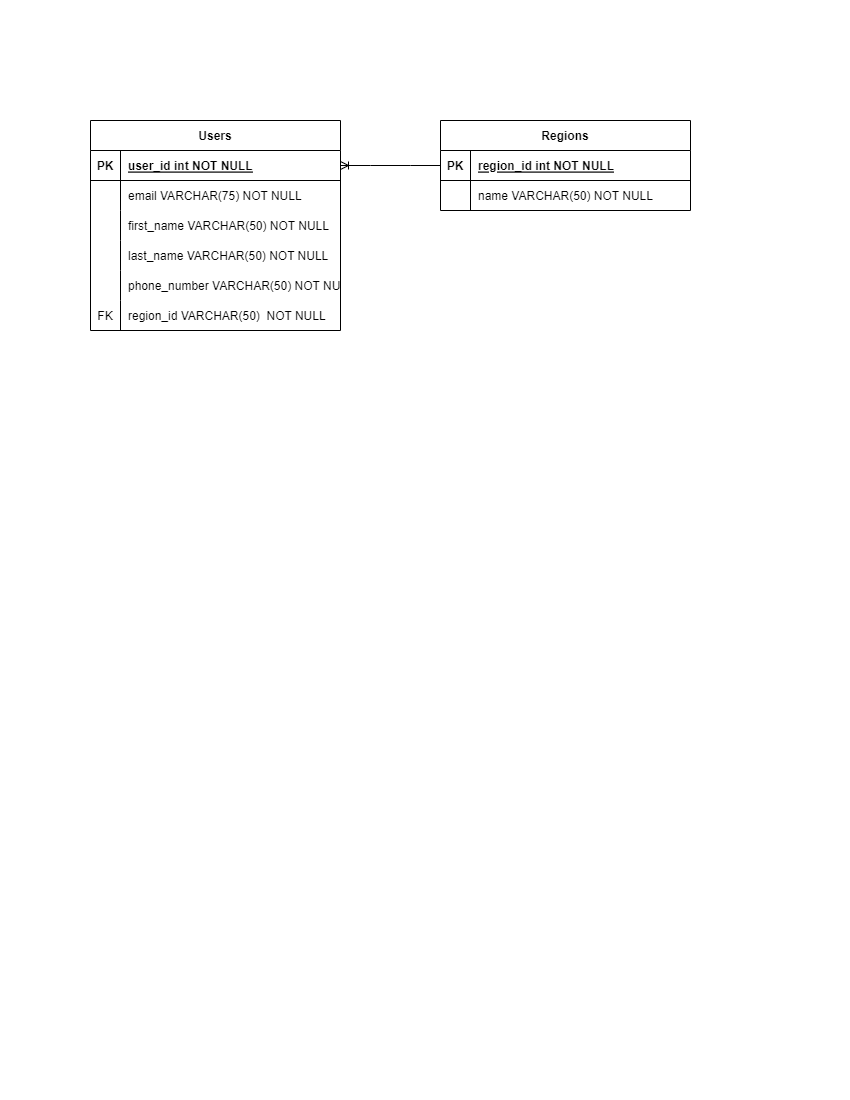

The diagram above was exported from draw.io. Its source (the exported page's mxGraphModel, read from the mxfile embedded in the PNG):
<mxGraphModel dx="1674" dy="836" grid="1" gridSize="10" guides="1" tooltips="1" connect="1" arrows="1" fold="1" page="1" pageScale="1" pageWidth="850" pageHeight="1100" math="0" shadow="0" extFonts="Permanent Marker^https://fonts.googleapis.com/css?family=Permanent+Marker">
  <root>
    <mxCell id="0" />
    <mxCell id="1" parent="0" />
    <mxCell id="C-vyLk0tnHw3VtMMgP7b-2" value="Regions" style="shape=table;startSize=30;container=1;collapsible=1;childLayout=tableLayout;fixedRows=1;rowLines=0;fontStyle=1;align=center;resizeLast=1;" parent="1" vertex="1">
      <mxGeometry x="440" y="120" width="250" height="90" as="geometry" />
    </mxCell>
    <mxCell id="C-vyLk0tnHw3VtMMgP7b-3" value="" style="shape=partialRectangle;collapsible=0;dropTarget=0;pointerEvents=0;fillColor=none;points=[[0,0.5],[1,0.5]];portConstraint=eastwest;top=0;left=0;right=0;bottom=1;" parent="C-vyLk0tnHw3VtMMgP7b-2" vertex="1">
      <mxGeometry y="30" width="250" height="30" as="geometry" />
    </mxCell>
    <mxCell id="C-vyLk0tnHw3VtMMgP7b-4" value="PK" style="shape=partialRectangle;overflow=hidden;connectable=0;fillColor=none;top=0;left=0;bottom=0;right=0;fontStyle=1;" parent="C-vyLk0tnHw3VtMMgP7b-3" vertex="1">
      <mxGeometry width="30" height="30" as="geometry">
        <mxRectangle width="30" height="30" as="alternateBounds" />
      </mxGeometry>
    </mxCell>
    <mxCell id="C-vyLk0tnHw3VtMMgP7b-5" value="region_id int NOT NULL " style="shape=partialRectangle;overflow=hidden;connectable=0;fillColor=none;top=0;left=0;bottom=0;right=0;align=left;spacingLeft=6;fontStyle=5;" parent="C-vyLk0tnHw3VtMMgP7b-3" vertex="1">
      <mxGeometry x="30" width="220" height="30" as="geometry">
        <mxRectangle width="220" height="30" as="alternateBounds" />
      </mxGeometry>
    </mxCell>
    <mxCell id="C-vyLk0tnHw3VtMMgP7b-6" value="" style="shape=partialRectangle;collapsible=0;dropTarget=0;pointerEvents=0;fillColor=none;points=[[0,0.5],[1,0.5]];portConstraint=eastwest;top=0;left=0;right=0;bottom=0;" parent="C-vyLk0tnHw3VtMMgP7b-2" vertex="1">
      <mxGeometry y="60" width="250" height="30" as="geometry" />
    </mxCell>
    <mxCell id="C-vyLk0tnHw3VtMMgP7b-7" value="" style="shape=partialRectangle;overflow=hidden;connectable=0;fillColor=none;top=0;left=0;bottom=0;right=0;" parent="C-vyLk0tnHw3VtMMgP7b-6" vertex="1">
      <mxGeometry width="30" height="30" as="geometry">
        <mxRectangle width="30" height="30" as="alternateBounds" />
      </mxGeometry>
    </mxCell>
    <mxCell id="C-vyLk0tnHw3VtMMgP7b-8" value="name VARCHAR(50) NOT NULL" style="shape=partialRectangle;overflow=hidden;connectable=0;fillColor=none;top=0;left=0;bottom=0;right=0;align=left;spacingLeft=6;" parent="C-vyLk0tnHw3VtMMgP7b-6" vertex="1">
      <mxGeometry x="30" width="220" height="30" as="geometry">
        <mxRectangle width="220" height="30" as="alternateBounds" />
      </mxGeometry>
    </mxCell>
    <mxCell id="C-vyLk0tnHw3VtMMgP7b-23" value="Users" style="shape=table;startSize=30;container=1;collapsible=1;childLayout=tableLayout;fixedRows=1;rowLines=0;fontStyle=1;align=center;resizeLast=1;" parent="1" vertex="1">
      <mxGeometry x="90" y="120" width="250" height="210" as="geometry">
        <mxRectangle x="90" y="120" width="70" height="30" as="alternateBounds" />
      </mxGeometry>
    </mxCell>
    <mxCell id="C-vyLk0tnHw3VtMMgP7b-24" value="" style="shape=partialRectangle;collapsible=0;dropTarget=0;pointerEvents=0;fillColor=none;points=[[0,0.5],[1,0.5]];portConstraint=eastwest;top=0;left=0;right=0;bottom=1;" parent="C-vyLk0tnHw3VtMMgP7b-23" vertex="1">
      <mxGeometry y="30" width="250" height="30" as="geometry" />
    </mxCell>
    <mxCell id="C-vyLk0tnHw3VtMMgP7b-25" value="PK" style="shape=partialRectangle;overflow=hidden;connectable=0;fillColor=none;top=0;left=0;bottom=0;right=0;fontStyle=1;" parent="C-vyLk0tnHw3VtMMgP7b-24" vertex="1">
      <mxGeometry width="30" height="30" as="geometry">
        <mxRectangle width="30" height="30" as="alternateBounds" />
      </mxGeometry>
    </mxCell>
    <mxCell id="C-vyLk0tnHw3VtMMgP7b-26" value="user_id int NOT NULL " style="shape=partialRectangle;overflow=hidden;connectable=0;fillColor=none;top=0;left=0;bottom=0;right=0;align=left;spacingLeft=6;fontStyle=5;" parent="C-vyLk0tnHw3VtMMgP7b-24" vertex="1">
      <mxGeometry x="30" width="220" height="30" as="geometry">
        <mxRectangle width="220" height="30" as="alternateBounds" />
      </mxGeometry>
    </mxCell>
    <mxCell id="SfCh6ZvPEm9ZP-ZEMTbv-14" value="" style="shape=tableRow;horizontal=0;startSize=0;swimlaneHead=0;swimlaneBody=0;fillColor=none;collapsible=0;dropTarget=0;points=[[0,0.5],[1,0.5]];portConstraint=eastwest;top=0;left=0;right=0;bottom=0;" vertex="1" parent="C-vyLk0tnHw3VtMMgP7b-23">
      <mxGeometry y="60" width="250" height="30" as="geometry" />
    </mxCell>
    <mxCell id="SfCh6ZvPEm9ZP-ZEMTbv-15" value="" style="shape=partialRectangle;connectable=0;fillColor=none;top=0;left=0;bottom=0;right=0;editable=1;overflow=hidden;" vertex="1" parent="SfCh6ZvPEm9ZP-ZEMTbv-14">
      <mxGeometry width="30" height="30" as="geometry">
        <mxRectangle width="30" height="30" as="alternateBounds" />
      </mxGeometry>
    </mxCell>
    <mxCell id="SfCh6ZvPEm9ZP-ZEMTbv-16" value="email VARCHAR(75) NOT NULL" style="shape=partialRectangle;connectable=0;fillColor=none;top=0;left=0;bottom=0;right=0;align=left;spacingLeft=6;overflow=hidden;" vertex="1" parent="SfCh6ZvPEm9ZP-ZEMTbv-14">
      <mxGeometry x="30" width="220" height="30" as="geometry">
        <mxRectangle width="220" height="30" as="alternateBounds" />
      </mxGeometry>
    </mxCell>
    <mxCell id="SfCh6ZvPEm9ZP-ZEMTbv-17" value="" style="shape=tableRow;horizontal=0;startSize=0;swimlaneHead=0;swimlaneBody=0;fillColor=none;collapsible=0;dropTarget=0;points=[[0,0.5],[1,0.5]];portConstraint=eastwest;top=0;left=0;right=0;bottom=0;" vertex="1" parent="C-vyLk0tnHw3VtMMgP7b-23">
      <mxGeometry y="90" width="250" height="30" as="geometry" />
    </mxCell>
    <mxCell id="SfCh6ZvPEm9ZP-ZEMTbv-18" value="" style="shape=partialRectangle;connectable=0;fillColor=none;top=0;left=0;bottom=0;right=0;editable=1;overflow=hidden;" vertex="1" parent="SfCh6ZvPEm9ZP-ZEMTbv-17">
      <mxGeometry width="30" height="30" as="geometry">
        <mxRectangle width="30" height="30" as="alternateBounds" />
      </mxGeometry>
    </mxCell>
    <mxCell id="SfCh6ZvPEm9ZP-ZEMTbv-19" value="first_name VARCHAR(50) NOT NULL" style="shape=partialRectangle;connectable=0;fillColor=none;top=0;left=0;bottom=0;right=0;align=left;spacingLeft=6;overflow=hidden;" vertex="1" parent="SfCh6ZvPEm9ZP-ZEMTbv-17">
      <mxGeometry x="30" width="220" height="30" as="geometry">
        <mxRectangle width="220" height="30" as="alternateBounds" />
      </mxGeometry>
    </mxCell>
    <mxCell id="SfCh6ZvPEm9ZP-ZEMTbv-20" value="" style="shape=tableRow;horizontal=0;startSize=0;swimlaneHead=0;swimlaneBody=0;fillColor=none;collapsible=0;dropTarget=0;points=[[0,0.5],[1,0.5]];portConstraint=eastwest;top=0;left=0;right=0;bottom=0;" vertex="1" parent="C-vyLk0tnHw3VtMMgP7b-23">
      <mxGeometry y="120" width="250" height="30" as="geometry" />
    </mxCell>
    <mxCell id="SfCh6ZvPEm9ZP-ZEMTbv-21" value="" style="shape=partialRectangle;connectable=0;fillColor=none;top=0;left=0;bottom=0;right=0;editable=1;overflow=hidden;" vertex="1" parent="SfCh6ZvPEm9ZP-ZEMTbv-20">
      <mxGeometry width="30" height="30" as="geometry">
        <mxRectangle width="30" height="30" as="alternateBounds" />
      </mxGeometry>
    </mxCell>
    <mxCell id="SfCh6ZvPEm9ZP-ZEMTbv-22" value="last_name VARCHAR(50) NOT NULL" style="shape=partialRectangle;connectable=0;fillColor=none;top=0;left=0;bottom=0;right=0;align=left;spacingLeft=6;overflow=hidden;" vertex="1" parent="SfCh6ZvPEm9ZP-ZEMTbv-20">
      <mxGeometry x="30" width="220" height="30" as="geometry">
        <mxRectangle width="220" height="30" as="alternateBounds" />
      </mxGeometry>
    </mxCell>
    <mxCell id="SfCh6ZvPEm9ZP-ZEMTbv-23" value="" style="shape=tableRow;horizontal=0;startSize=0;swimlaneHead=0;swimlaneBody=0;fillColor=none;collapsible=0;dropTarget=0;points=[[0,0.5],[1,0.5]];portConstraint=eastwest;top=0;left=0;right=0;bottom=0;" vertex="1" parent="C-vyLk0tnHw3VtMMgP7b-23">
      <mxGeometry y="150" width="250" height="30" as="geometry" />
    </mxCell>
    <mxCell id="SfCh6ZvPEm9ZP-ZEMTbv-24" value="" style="shape=partialRectangle;connectable=0;fillColor=none;top=0;left=0;bottom=0;right=0;editable=1;overflow=hidden;" vertex="1" parent="SfCh6ZvPEm9ZP-ZEMTbv-23">
      <mxGeometry width="30" height="30" as="geometry">
        <mxRectangle width="30" height="30" as="alternateBounds" />
      </mxGeometry>
    </mxCell>
    <mxCell id="SfCh6ZvPEm9ZP-ZEMTbv-25" value="phone_number VARCHAR(50) NOT NULL " style="shape=partialRectangle;connectable=0;fillColor=none;top=0;left=0;bottom=0;right=0;align=left;spacingLeft=6;overflow=hidden;" vertex="1" parent="SfCh6ZvPEm9ZP-ZEMTbv-23">
      <mxGeometry x="30" width="220" height="30" as="geometry">
        <mxRectangle width="220" height="30" as="alternateBounds" />
      </mxGeometry>
    </mxCell>
    <mxCell id="C-vyLk0tnHw3VtMMgP7b-27" value="" style="shape=partialRectangle;collapsible=0;dropTarget=0;pointerEvents=0;fillColor=none;points=[[0,0.5],[1,0.5]];portConstraint=eastwest;top=0;left=0;right=0;bottom=0;" parent="C-vyLk0tnHw3VtMMgP7b-23" vertex="1">
      <mxGeometry y="180" width="250" height="30" as="geometry" />
    </mxCell>
    <mxCell id="C-vyLk0tnHw3VtMMgP7b-28" value="FK" style="shape=partialRectangle;overflow=hidden;connectable=0;fillColor=none;top=0;left=0;bottom=0;right=0;" parent="C-vyLk0tnHw3VtMMgP7b-27" vertex="1">
      <mxGeometry width="30" height="30" as="geometry">
        <mxRectangle width="30" height="30" as="alternateBounds" />
      </mxGeometry>
    </mxCell>
    <mxCell id="C-vyLk0tnHw3VtMMgP7b-29" value="region_id VARCHAR(50)  NOT NULL" style="shape=partialRectangle;overflow=hidden;connectable=0;fillColor=none;top=0;left=0;bottom=0;right=0;align=left;spacingLeft=6;" parent="C-vyLk0tnHw3VtMMgP7b-27" vertex="1">
      <mxGeometry x="30" width="220" height="30" as="geometry">
        <mxRectangle width="220" height="30" as="alternateBounds" />
      </mxGeometry>
    </mxCell>
    <mxCell id="SfCh6ZvPEm9ZP-ZEMTbv-6" value="" style="edgeStyle=entityRelationEdgeStyle;fontSize=12;html=1;endArrow=ERoneToMany;rounded=0;entryX=1;entryY=0.5;entryDx=0;entryDy=0;exitX=0;exitY=0.5;exitDx=0;exitDy=0;" edge="1" parent="1" source="C-vyLk0tnHw3VtMMgP7b-3" target="C-vyLk0tnHw3VtMMgP7b-24">
      <mxGeometry width="100" height="100" relative="1" as="geometry">
        <mxPoint x="370" y="480" as="sourcePoint" />
        <mxPoint x="470" y="380" as="targetPoint" />
      </mxGeometry>
    </mxCell>
  </root>
</mxGraphModel>